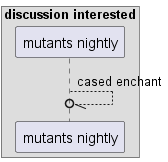

The diagram above was rendered by PlantUML. Its source (embedded in the PNG):
@startuml
box "discussion interested"
participant "mutants nightly" as 0
end box
0 --//o 0: cased enchant
@enduml